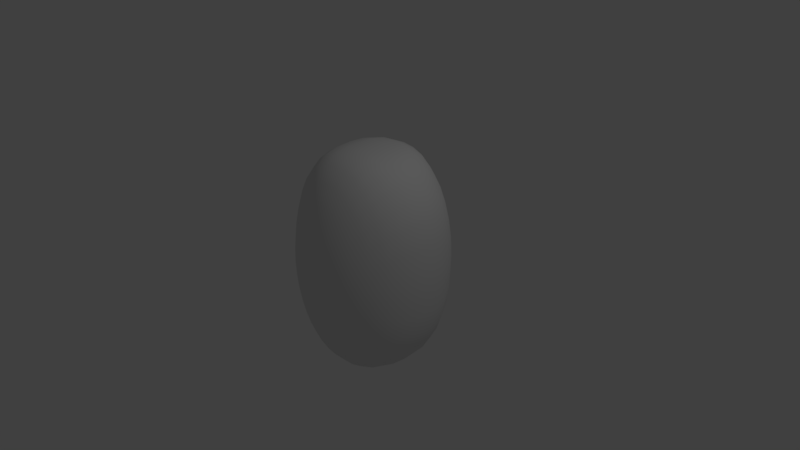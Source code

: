 # Source: Egg.blend  (saved by Blender 2.77.0; exported with 4.5.12 LTS)
import bpy
from mathutils import Matrix  # noqa: F401  (used for matrix-valued properties, if any)

bpy.ops.wm.read_factory_settings(use_empty=True)
scene = bpy.context.scene
scene.name = 'Scene'

# ---- collections
col_collection_1 = bpy.data.collections.new('Collection 1'); scene.collection.children.link(col_collection_1)

# ---- world
world_world = bpy.data.worlds.new('World'); scene.world = world_world
world_world.color = (0.05088, 0.05088, 0.05088)
world_world.use_sun_shadow = False
world_world.sun_shadow_jitter_overblur = 0.0
world_world.cycles.sampling_method = 'MANUAL'

# ---- cameras
cam_camera = bpy.data.cameras.new('Camera')
cam_camera.clip_end = 100.0
cam_camera.lens = 35.0
cam_camera.sensor_width = 32.0
cam_camera.sensor_height = 18.0
cam_camera.ortho_scale = 7.314
cam_camera.dof.focus_distance = 0.0
cam_camera.dof.aperture_fstop = 128.0

# ---- lights
light_lamp = bpy.data.lights.new('Lamp', 'POINT')
light_lamp.transmission_factor = 0.0
light_lamp.cutoff_distance = 30.0
light_lamp.energy = 100.0
light_lamp.shadow_buffer_clip_start = 1.001
light_lamp.shadow_soft_size = 0.1
light_lamp.shadow_maximum_resolution = 0.006
light_lamp.use_absolute_resolution = True

# ---- meshes
me_sphere_001 = bpy.data.meshes.new('Sphere.001')
me_sphere_001.from_pydata([(-0.1951, -0.005396, 0.9808), (-0.3827, -0.002679, 0.9239), (-0.5556, -0.001998, 0.8315), (-0.7071, -0.001258, 0.7071), (-0.8315, -0.0003635, 0.5556), (-0.9239, 0.000248, 0.3827), (-0.9808, 0.0001689, 0.1951), (-1.0, 0.0, 7.55e-08), (-0.9808, -0.0001872, -0.1951), (-0.9239, -0.000254, -0.3827), (-0.8315, 0.0003612, -0.5556), (-0.7071, 0.001258, -0.7071), (-0.5556, 0.001993, -0.8315), (-0.3827, 0.002676, -0.9239), (-0.1951, 0.005392, -0.9808), (-0.1913, 0.07168, 0.9808), (-0.3753, 0.1317, 0.9239), (-0.5449, 0.1818, 0.8315), (-0.6935, 0.2463, 0.7071), (-0.8155, 0.3562, 0.5556), (-0.9061, 0.4411, 0.3827), (-0.9619, 0.4579, 0.1951), (-0.9808, 0.4609, 7.55e-08), (-0.9619, 0.4602, -0.1951), (-0.9061, 0.4348, -0.3827), (-0.8155, 0.3583, -0.5556), (-0.6935, 0.2495, -0.7071), (-0.5449, 0.1856, -0.8315), (-0.3753, 0.1369, -0.9239), (-0.1913, 0.0824, -0.9808), (-0.1802, 0.1458, 0.9808), (-0.3536, 0.2613, 0.9239), (-0.5133, 0.3609, 0.8315), (-0.6533, 0.4771, 0.7071), (-0.7682, 0.6295, 0.5556), (-0.8536, 0.7195, 0.3827), (-0.9061, 0.7518, 0.1951), (-0.9239, 0.7568, 7.55e-08), (-0.9061, 0.7466, -0.1951), (-0.8536, 0.7077, -0.3827), (-0.7682, 0.6344, -0.5556), (-0.6533, 0.4808, -0.7071), (-0.5133, 0.3643, -0.8315), (-0.3536, 0.2664, -0.9239), (-0.1802, 0.1562, -0.9808), (-0.1622, 0.2142, 0.9808), (-0.3182, 0.382, 0.9239), (-0.4619, 0.5294, 0.8315), (-0.5879, 0.6951, 0.7071), (-0.6913, 0.8561, 0.5556), (-0.7682, 0.9415, 0.3827), (-0.8155, 0.9737, 0.1951), (-0.8315, 0.9993, 7.55e-08), (-0.8155, 0.982, -0.1951), (-0.7682, 0.9361, -0.3827), (-0.6913, 0.8505, -0.5556), (-0.5879, 0.6991, -0.7071), (-0.4619, 0.5329, -0.8315), (-0.3182, 0.3869, -0.9239), (-0.1622, 0.2242, -0.9808), (-0.1379, 0.2745, 0.9808), (-0.2706, 0.4877, 0.9239), (-0.3928, 0.6796, 0.8315), (-0.5, 0.8824, 0.7071), (-0.5879, 1.048, 0.5556), (-0.6533, 1.135, 0.3827), (-0.6935, 1.176, 0.1951), (-0.7071, 1.194, 7.55e-08), (-0.6935, 1.183, -0.1951), (-0.6533, 1.133, -0.3827), (-0.5879, 1.039, -0.5556), (-0.5, 0.8858, -0.7071), (-0.3928, 0.6832, -0.8315), (-0.2706, 0.4922, -0.9239), (-0.1379, 0.2838, -0.9808), (-0.1084, 0.3243, 0.9808), (-0.2126, 0.5741, 0.9239), (-0.3087, 0.8058, 0.8315), (-0.3928, 1.035, 0.7071), (-0.4619, 1.202, 0.5556), (-0.5133, 1.291, 0.3827), (-0.5449, 1.333, 0.1951), (-0.5556, 1.348, 7.55e-08), (-0.5449, 1.341, -0.1951), (-0.5133, 1.293, -0.3827), (-0.4619, 1.195, -0.5556), (-0.3928, 1.031, -0.7071), (-0.3087, 0.8076, -0.8315), (-0.2126, 0.5778, -0.9239), (-0.1084, 0.3321, -0.9808), (-0.07466, 0.3614, 0.9808), (-0.1464, 0.6381, 0.9239), (-0.2126, 0.9028, 0.8315), (-0.2706, 1.135, 0.7071), (-0.3182, 1.313, 0.5556), (-0.3536, 1.401, 0.3827), (-0.3753, 1.435, 0.1951), (-0.3827, 1.443, 7.55e-08), (-0.3753, 1.437, -0.1951), (-0.3536, 1.403, -0.3827), (-0.3182, 1.313, -0.5556), (-0.2706, 1.132, -0.7071), (-0.2126, 0.9028, -0.8315), (-0.1464, 0.6407, -0.9239), (-0.07466, 0.3672, -0.9808), (-0.03806, 0.3848, 0.9808), (-0.07466, 0.6777, 0.9239), (-0.1084, 0.9632, 0.8315), (-0.1379, 1.193, 0.7071), (-0.1622, 1.361, 0.5556), (-0.1802, 1.447, 0.3827), (-0.1913, 1.476, 0.1951), (-0.1951, 1.48, 7.55e-08), (-0.1913, 1.479, -0.1951), (-0.1802, 1.448, -0.3827), (-0.1622, 1.371, -0.5556), (-0.1379, 1.185, -0.7071), (-0.1084, 0.9501, -0.8315), (-0.07466, 0.6785, -0.9239), (-0.03806, 0.3879, -0.9808), (3.266e-07, 0.3938, 0.9808), (3.192e-07, 0.6916, 0.9239), (3.117e-07, 0.9789, 0.8315), (3.192e-07, 1.205, 0.7071), (3.341e-07, 1.369, 0.5556), (2.745e-07, 1.456, 0.3827), (3.937e-07, 1.485, 0.1951), (3.788e-07, 1.49, 7.55e-08), (3.937e-07, 1.481, -0.1951), (2.298e-07, 1.455, -0.3827), (3.341e-07, 1.383, -0.5556), (3.192e-07, 1.194, -0.7071), (3.415e-07, 0.971, -0.8315), (3.043e-07, 0.6908, -0.9239), (3.08e-07, 0.3938, -0.9808), (0.03806, 0.3879, 0.9808), (0.07466, 0.6792, 0.9239), (0.1084, 0.956, 0.8315), (0.138, 1.183, 0.7071), (0.1622, 1.355, 0.5556), (0.1802, 1.441, 0.3827), (0.1913, 1.47, 0.1951), (0.1951, 1.474, 7.55e-08), (0.1913, 1.464, -0.1951), (0.1802, 1.445, -0.3827), (0.1622, 1.364, -0.5556), (0.138, 1.172, -0.7071), (0.1084, 0.94, -0.8315), (0.07466, 0.6768, -0.9239), (0.03806, 0.3848, -0.9808), (0.07466, 0.3672, 0.9808), (0.1464, 0.6408, 0.9239), (0.2126, 0.8996, 0.8315), (0.2706, 1.124, 0.7071), (0.3182, 1.298, 0.5556), (0.3536, 1.399, 0.3827), (0.3753, 1.431, 0.1951), (0.3827, 1.437, 7.55e-08), (0.3753, 1.429, -0.1951), (0.3536, 1.401, -0.3827), (0.3182, 1.305, -0.5556), (0.2706, 1.112, -0.7071), (0.2126, 0.8884, -0.8315), (0.1464, 0.638, -0.9239), (0.07466, 0.3614, -0.9808), (0.1084, 0.3321, 0.9808), (0.2126, 0.5778, 0.9239), (0.3087, 0.8076, 0.8315), (0.3928, 1.028, 0.7071), (0.4619, 1.195, 0.5556), (0.5133, 1.295, 0.3827), (0.5449, 1.345, 0.1951), (0.5556, 1.358, 7.55e-08), (0.5449, 1.343, -0.1951), (0.5133, 1.299, -0.3827), (0.4619, 1.192, -0.5556), (0.3928, 1.017, -0.7071), (0.3087, 0.8032, -0.8315), (0.2126, 0.5741, -0.9239), (0.1084, 0.3243, -0.9808), (0.138, 0.2838, 0.9808), (0.2706, 0.4922, 0.9239), (0.3928, 0.6832, 0.8315), (0.5, 0.8848, 0.7071), (0.5879, 1.043, 0.5556), (0.6533, 1.136, 0.3827), (0.6935, 1.196, 0.1951), (0.7071, 1.209, 7.55e-08), (0.6935, 1.192, -0.1951), (0.6533, 1.139, -0.3827), (0.5879, 1.037, -0.5556), (0.5, 0.88, -0.7071), (0.3928, 0.6795, -0.8315), (0.2706, 0.4877, -0.9239), (0.138, 0.2745, -0.9808), (0.1622, 0.2242, 0.9808), (0.3182, 0.3869, 0.9239), (0.4619, 0.5329, 0.8315), (0.5879, 0.6996, 0.7071), (0.6913, 0.856, 0.5556), (0.7682, 0.951, 0.3827), (0.8155, 1.001, 0.1951), (0.8315, 1.017, 7.55e-08), (0.8155, 0.9991, -0.1951), (0.7682, 0.9437, -0.3827), (0.6913, 0.8509, -0.5556), (0.5879, 0.6944, -0.7071), (0.4619, 0.5294, -0.8315), (0.3182, 0.382, -0.9239), (0.1622, 0.2142, -0.9808), (0.1802, 0.1562, 0.9808), (0.3536, 0.2664, 0.9239), (0.5133, 0.3643, 0.8315), (0.6533, 0.4808, 0.7071), (0.7682, 0.6319, 0.5556), (0.8536, 0.7208, 0.3827), (0.9061, 0.7567, 0.1951), (0.9239, 0.7809, 7.55e-08), (0.9061, 0.7561, -0.1951), (0.8536, 0.7125, -0.3827), (0.7682, 0.6208, -0.5556), (0.6533, 0.4769, -0.7071), (0.5133, 0.3609, -0.8315), (0.3536, 0.2613, -0.9239), (0.1802, 0.1458, -0.9808), (0.1913, 0.0824, 0.9808), (0.3753, 0.1369, 0.9239), (0.5449, 0.1856, 0.8315), (0.6935, 0.2495, 0.7071), (0.8155, 0.359, 0.5556), (0.9061, 0.4346, 0.3827), (0.9619, 0.4426, 0.1951), (0.9808, 0.4494, 7.55e-08), (0.9619, 0.4474, -0.1951), (0.9061, 0.4237, -0.3827), (0.8155, 0.3546, -0.5556), (0.6935, 0.2463, -0.7071), (0.5449, 0.1818, -0.8315), (0.3753, 0.1317, -0.9239), (0.1913, 0.07168, -0.9808), (0.1951, 0.005392, 0.9808), (0.3827, 0.002679, 0.9239), (0.5556, 0.001998, 0.8315), (0.7071, 0.001258, 0.7071), (0.8315, 0.0003611, 0.5556), (0.9239, -0.000248, 0.3827), (0.9808, -0.0001821, 0.1951), (1.0, -1.003e-07, 7.55e-08), (0.9808, 0.0001795, -0.1951), (0.9239, 0.0002481, -0.3827), (0.8315, -0.0003635, -0.5556), (0.7071, -0.001258, -0.7071), (0.5556, -0.001998, -0.8315), (0.3827, -0.002678, -0.9239), (0.1951, -0.005392, -0.9808), (0.1913, -0.07168, 0.9808), (0.3753, -0.1317, 0.9239), (0.5449, -0.1818, 0.8315), (0.6935, -0.2463, 0.7071), (0.8155, -0.3562, 0.5556), (0.9061, -0.4411, 0.3827), (0.9619, -0.4578, 0.1951), (0.9808, -0.4582, 7.55e-08), (0.9619, -0.4615, -0.1951), (0.9061, -0.4351, -0.3827), (0.8155, -0.3583, -0.5556), (0.6935, -0.2495, -0.7071), (0.5449, -0.1856, -0.8315), (0.3753, -0.1369, -0.9239), (0.1913, -0.0824, -0.9808), (0.1802, -0.1458, 0.9808), (0.3536, -0.2613, 0.9239), (0.5133, -0.3609, 0.8315), (0.6533, -0.4771, 0.7071), (0.7682, -0.6295, 0.5556), (0.8536, -0.7199, 0.3827), (0.9061, -0.7491, 0.1951), (0.9239, -0.7492, 7.55e-08), (0.9061, -0.7597, -0.1951), (0.8536, -0.7134, -0.3827), (0.7682, -0.6272, -0.5556), (0.6533, -0.4807, -0.7071), (0.5133, -0.3643, -0.8315), (0.3536, -0.2664, -0.9239), (0.1802, -0.1562, -0.9808), (0.1622, -0.2142, 0.9808), (0.3182, -0.382, 0.9239), (0.4619, -0.5294, 0.8315), (0.5879, -0.6947, 0.7071), (0.6913, -0.8561, 0.5556), (0.7682, -0.943, 0.3827), (0.8155, -0.9796, 0.1951), (0.8315, -0.9878, 7.55e-08), (0.8155, -0.9845, -0.1951), (0.7682, -0.9386, -0.3827), (0.6913, -0.8499, -0.5556), (0.5879, -0.6991, -0.7071), (0.4619, -0.5329, -0.8315), (0.3182, -0.3869, -0.9239), (0.1622, -0.2242, -0.9808), (0.138, -0.2745, 0.9808), (0.2706, -0.4877, 0.9239), (0.3928, -0.6796, 0.8315), (0.5, -0.8834, 0.7071), (0.5879, -1.046, 0.5556), (0.6533, -1.136, 0.3827), (0.6935, -1.177, 0.1951), (0.7071, -1.19, 7.55e-08), (0.6935, -1.186, -0.1951), (0.6533, -1.135, -0.3827), (0.5879, -1.039, -0.5556), (0.5, -0.8844, -0.7071), (0.3928, -0.6832, -0.8315), (0.2706, -0.4922, -0.9239), (0.1379, -0.2838, -0.9808), (0.1084, -0.3243, 0.9808), (0.2126, -0.5741, 0.9239), (0.3087, -0.8058, 0.8315), (0.3928, -1.035, 0.7071), (0.4619, -1.194, 0.5556), (0.5133, -1.294, 0.3827), (0.5449, -1.335, 0.1951), (0.5556, -1.348, 7.55e-08), (0.5449, -1.339, -0.1951), (0.5133, -1.292, -0.3827), (0.4619, -1.194, -0.5556), (0.3928, -1.029, -0.7071), (0.3087, -0.8081, -0.8315), (0.2126, -0.5778, -0.9239), (0.1084, -0.3321, -0.9808), (3.258e-07, 0.0, -1.0), (0.07466, -0.3614, 0.9808), (0.1464, -0.638, 0.9239), (0.2126, -0.9031, 0.8315), (0.2706, -1.14, 0.7071), (0.3182, -1.308, 0.5556), (0.3536, -1.399, 0.3827), (0.3753, -1.435, 0.1951), (0.3827, -1.443, 7.55e-08), (0.3753, -1.434, -0.1951), (0.3536, -1.403, -0.3827), (0.3182, -1.311, -0.5556), (0.2706, -1.128, -0.7071), (0.2126, -0.8962, -0.8315), (0.1464, -0.6406, -0.9239), (0.07466, -0.3672, -0.9808), (0.03806, -0.3848, 0.9808), (0.07466, -0.6777, 0.9239), (0.1084, -0.9624, 0.8315), (0.1379, -1.195, 0.7071), (0.1622, -1.36, 0.5556), (0.1802, -1.44, 0.3827), (0.1913, -1.479, 0.1951), (0.1951, -1.483, 7.55e-08), (0.1913, -1.472, -0.1951), (0.1802, -1.445, -0.3827), (0.1622, -1.37, -0.5556), (0.1379, -1.183, -0.7071), (0.1084, -0.9437, -0.8315), (0.07466, -0.679, -0.9239), (0.03806, -0.3879, -0.9808), (3.117e-07, -0.3938, 0.9808), (2.819e-07, -0.691, 0.9239), (2.819e-07, -0.9791, 0.8315), (1.851e-07, -1.206, 0.7071), (1.404e-07, -1.371, 0.5556), (3.192e-07, -1.452, 0.3827), (9.567e-08, -1.486, 0.1951), (1.404e-07, -1.491, 7.55e-08), (9.567e-08, -1.479, -0.1951), (3.192e-07, -1.452, -0.3827), (1.404e-07, -1.386, -0.5556), (1.851e-07, -1.195, -0.7071), (2.596e-07, -0.9555, -0.8315), (2.521e-07, -0.6902, -0.9239), (3.155e-07, -0.3938, -0.9808), (-0.03806, -0.3879, 0.9808), (-0.07466, -0.6792, 0.9239), (-0.1084, -0.9576, 0.8315), (-0.1379, -1.182, 0.7071), (-0.1622, -1.352, 0.5556), (-0.1802, -1.435, 0.3827), (-0.1913, -1.472, 0.1951), (-0.1951, -1.476, 7.55e-08), (-0.1913, -1.465, -0.1951), (-0.1802, -1.439, -0.3827), (-0.1622, -1.364, -0.5556), (-0.1379, -1.169, -0.7071), (-0.1084, -0.9373, -0.8315), (-0.07466, -0.6767, -0.9239), (-0.03806, -0.3848, -0.9808), (-0.07466, -0.3672, 0.9808), (-0.1464, -0.6408, 0.9239), (-0.2126, -0.8961, 0.8315), (-0.2706, -1.125, 0.7071), (-0.3182, -1.301, 0.5556), (-0.3536, -1.397, 0.3827), (-0.3753, -1.431, 0.1951), (-0.3827, -1.439, 7.55e-08), (-0.3753, -1.43, -0.1951), (-0.3536, -1.399, -0.3827), (-0.3182, -1.308, -0.5556), (-0.2706, -1.113, -0.7071), (-0.2126, -0.8893, -0.8315), (-0.1464, -0.6378, -0.9239), (-0.07466, -0.3614, -0.9808), (-0.1084, -0.3321, 0.9808), (-0.2126, -0.5778, 0.9239), (-0.3087, -0.8074, 0.8315), (-0.3928, -1.029, 0.7071), (-0.4619, -1.197, 0.5556), (-0.5133, -1.295, 0.3827), (-0.5449, -1.342, 0.1951), (-0.5556, -1.362, 7.55e-08), (-0.5449, -1.347, -0.1951), (-0.5133, -1.296, -0.3827), (-0.4619, -1.193, -0.5556), (-0.3928, -1.02, -0.7071), (-0.3087, -0.8033, -0.8315), (-0.2126, -0.5741, -0.9239), (-0.1084, -0.3243, -0.9808), (-0.1379, -0.2838, 0.9808), (-0.2706, -0.4922, 0.9239), (-0.3928, -0.6832, 0.8315), (-0.5, -0.8851, 0.7071), (-0.5879, -1.045, 0.5556), (-0.6533, -1.14, 0.3827), (-0.6935, -1.19, 0.1951), (-0.7071, -1.21, 7.55e-08), (-0.6935, -1.195, -0.1951), (-0.6533, -1.14, -0.3827), (-0.5879, -1.037, -0.5556), (-0.5, -0.8816, -0.7071), (-0.3928, -0.6796, -0.8315), (-0.2706, -0.4877, -0.9239), (-0.1379, -0.2745, -0.9808), (-0.1622, -0.2242, 0.9808), (-0.3182, -0.3869, 0.9239), (-0.4619, -0.5329, 0.8315), (-0.5879, -0.6996, 0.7071), (-0.6913, -0.8564, 0.5556), (-0.7682, -0.9507, 0.3827), (-0.8155, -0.9958, 0.1951), (-0.8315, -1.021, 7.55e-08), (-0.8155, -1.001, -0.1951), (-0.7682, -0.9469, -0.3827), (-0.6913, -0.8461, -0.5556), (-0.5879, -0.6943, -0.7071), (-0.4619, -0.5294, -0.8315), (-0.3182, -0.382, -0.9239), (-0.1622, -0.2142, -0.9808), (2.48e-08, -1.247e-07, 1.0), (-0.1802, -0.1562, 0.9808), (-0.3536, -0.2664, 0.9239), (-0.5133, -0.3643, 0.8315), (-0.6533, -0.4807, 0.7071), (-0.7682, -0.6319, 0.5556), (-0.8536, -0.7223, 0.3827), (-0.9061, -0.7666, 0.1951), (-0.9239, -0.7671, 7.55e-08), (-0.9061, -0.7574, -0.1951), (-0.8536, -0.7133, -0.3827), (-0.7682, -0.6204, -0.5556), (-0.6533, -0.477, -0.7071), (-0.5133, -0.3609, -0.8315), (-0.3536, -0.2613, -0.9239), (-0.1802, -0.1458, -0.9808), (-0.1913, -0.0824, 0.9808), (-0.3753, -0.1369, 0.9239), (-0.5449, -0.1856, 0.8315), (-0.6935, -0.2495, 0.7071), (-0.8155, -0.359, 0.5556), (-0.9061, -0.4349, 0.3827), (-0.9619, -0.4412, 0.1951), (-0.9808, -0.4441, 7.55e-08), (-0.9619, -0.4625, -0.1951), (-0.9061, -0.4265, -0.3827), (-0.8155, -0.3547, -0.5556), (-0.6935, -0.2463, -0.7071), (-0.5449, -0.1818, -0.8315), (-0.3753, -0.1317, -0.9239), (-0.1913, -0.07168, -0.9808)], [], [(5, 4, 19, 20), (13, 12, 27, 28), (6, 5, 20, 21), (14, 13, 28, 29), (7, 6, 21, 22), (0, 451, 15), (330, 14, 29), (8, 7, 22, 23), (1, 0, 15, 16), (9, 8, 23, 24), (2, 1, 16, 17), (10, 9, 24, 25), (3, 2, 17, 18), (11, 10, 25, 26), (4, 3, 18, 19), (12, 11, 26, 27), (26, 25, 40, 41), (19, 18, 33, 34), (27, 26, 41, 42), (20, 19, 34, 35), (28, 27, 42, 43), (21, 20, 35, 36), (29, 28, 43, 44), (22, 21, 36, 37), (15, 451, 30), (330, 29, 44), (23, 22, 37, 38), (16, 15, 30, 31), (24, 23, 38, 39), (17, 16, 31, 32), (25, 24, 39, 40), (18, 17, 32, 33), (330, 44, 59), (38, 37, 52, 53), (31, 30, 45, 46), (39, 38, 53, 54), (32, 31, 46, 47), (40, 39, 54, 55), (33, 32, 47, 48), (41, 40, 55, 56), (34, 33, 48, 49), (42, 41, 56, 57), (35, 34, 49, 50), (43, 42, 57, 58), (36, 35, 50, 51), (44, 43, 58, 59), (37, 36, 51, 52), (30, 451, 45), (57, 56, 71, 72), (50, 49, 64, 65), (58, 57, 72, 73), (51, 50, 65, 66), (59, 58, 73, 74), (52, 51, 66, 67), (45, 451, 60), (330, 59, 74), (53, 52, 67, 68), (46, 45, 60, 61), (54, 53, 68, 69), (47, 46, 61, 62), (55, 54, 69, 70), (48, 47, 62, 63), (56, 55, 70, 71), (49, 48, 63, 64), (61, 60, 75, 76), (69, 68, 83, 84), (62, 61, 76, 77), (70, 69, 84, 85), (63, 62, 77, 78), (71, 70, 85, 86), (64, 63, 78, 79), (72, 71, 86, 87), (65, 64, 79, 80), (73, 72, 87, 88), (66, 65, 80, 81), (74, 73, 88, 89), (67, 66, 81, 82), (60, 451, 75), (330, 74, 89), (68, 67, 82, 83), (80, 79, 94, 95), (88, 87, 102, 103), (81, 80, 95, 96), (89, 88, 103, 104), (82, 81, 96, 97), (75, 451, 90), (330, 89, 104), (83, 82, 97, 98), (76, 75, 90, 91), (84, 83, 98, 99), (77, 76, 91, 92), (85, 84, 99, 100), (78, 77, 92, 93), (86, 85, 100, 101), (79, 78, 93, 94), (87, 86, 101, 102), (99, 98, 113, 114), (92, 91, 106, 107), (100, 99, 114, 115), (93, 92, 107, 108), (101, 100, 115, 116), (94, 93, 108, 109), (102, 101, 116, 117), (95, 94, 109, 110), (103, 102, 117, 118), (96, 95, 110, 111), (104, 103, 118, 119), (97, 96, 111, 112), (90, 451, 105), (330, 104, 119), (98, 97, 112, 113), (91, 90, 105, 106), (118, 117, 132, 133), (111, 110, 125, 126), (119, 118, 133, 134), (112, 111, 126, 127), (105, 451, 120), (330, 119, 134), (113, 112, 127, 128), (106, 105, 120, 121), (114, 113, 128, 129), (107, 106, 121, 122), (115, 114, 129, 130), (108, 107, 122, 123), (116, 115, 130, 131), (109, 108, 123, 124), (117, 116, 131, 132), (110, 109, 124, 125), (122, 121, 136, 137), (130, 129, 144, 145), (123, 122, 137, 138), (131, 130, 145, 146), (124, 123, 138, 139), (132, 131, 146, 147), (125, 124, 139, 140), (133, 132, 147, 148), (126, 125, 140, 141), (134, 133, 148, 149), (127, 126, 141, 142), (120, 451, 135), (330, 134, 149), (128, 127, 142, 143), (121, 120, 135, 136), (129, 128, 143, 144), (141, 140, 155, 156), (149, 148, 163, 164), (142, 141, 156, 157), (135, 451, 150), (330, 149, 164), (143, 142, 157, 158), (136, 135, 150, 151), (144, 143, 158, 159), (137, 136, 151, 152), (145, 144, 159, 160), (138, 137, 152, 153), (146, 145, 160, 161), (139, 138, 153, 154), (147, 146, 161, 162), (140, 139, 154, 155), (148, 147, 162, 163), (160, 159, 174, 175), (153, 152, 167, 168), (161, 160, 175, 176), (154, 153, 168, 169), (162, 161, 176, 177), (155, 154, 169, 170), (163, 162, 177, 178), (156, 155, 170, 171), (164, 163, 178, 179), (157, 156, 171, 172), (150, 451, 165), (330, 164, 179), (158, 157, 172, 173), (151, 150, 165, 166), (159, 158, 173, 174), (152, 151, 166, 167), (179, 178, 193, 194), (172, 171, 186, 187), (165, 451, 180), (330, 179, 194), (173, 172, 187, 188), (166, 165, 180, 181), (174, 173, 188, 189), (167, 166, 181, 182), (175, 174, 189, 190), (168, 167, 182, 183), (176, 175, 190, 191), (169, 168, 183, 184), (177, 176, 191, 192), (170, 169, 184, 185), (178, 177, 192, 193), (171, 170, 185, 186), (191, 190, 205, 206), (184, 183, 198, 199), (192, 191, 206, 207), (185, 184, 199, 200), (193, 192, 207, 208), (186, 185, 200, 201), (194, 193, 208, 209), (187, 186, 201, 202), (180, 451, 195), (330, 194, 209), (188, 187, 202, 203), (181, 180, 195, 196), (189, 188, 203, 204), (182, 181, 196, 197), (190, 189, 204, 205), (183, 182, 197, 198), (195, 451, 210), (330, 209, 224), (203, 202, 217, 218), (196, 195, 210, 211), (204, 203, 218, 219), (197, 196, 211, 212), (205, 204, 219, 220), (198, 197, 212, 213), (206, 205, 220, 221), (199, 198, 213, 214), (207, 206, 221, 222), (200, 199, 214, 215), (208, 207, 222, 223), (201, 200, 215, 216), (209, 208, 223, 224), (202, 201, 216, 217), (214, 213, 228, 229), (222, 221, 236, 237), (215, 214, 229, 230), (223, 222, 237, 238), (216, 215, 230, 231), (224, 223, 238, 239), (217, 216, 231, 232), (210, 451, 225), (330, 224, 239), (218, 217, 232, 233), (211, 210, 225, 226), (219, 218, 233, 234), (212, 211, 226, 227), (220, 219, 234, 235), (213, 212, 227, 228), (221, 220, 235, 236), (233, 232, 247, 248), (226, 225, 240, 241), (234, 233, 248, 249), (227, 226, 241, 242), (235, 234, 249, 250), (228, 227, 242, 243), (236, 235, 250, 251), (229, 228, 243, 244), (237, 236, 251, 252), (230, 229, 244, 245), (238, 237, 252, 253), (231, 230, 245, 246), (239, 238, 253, 254), (232, 231, 246, 247), (225, 451, 240), (330, 239, 254), (252, 251, 266, 267), (245, 244, 259, 260), (253, 252, 267, 268), (246, 245, 260, 261), (254, 253, 268, 269), (247, 246, 261, 262), (240, 451, 255), (330, 254, 269), (248, 247, 262, 263), (241, 240, 255, 256), (249, 248, 263, 264), (242, 241, 256, 257), (250, 249, 264, 265), (243, 242, 257, 258), (251, 250, 265, 266), (244, 243, 258, 259), (256, 255, 270, 271), (264, 263, 278, 279), (257, 256, 271, 272), (265, 264, 279, 280), (258, 257, 272, 273), (266, 265, 280, 281), (259, 258, 273, 274), (267, 266, 281, 282), (260, 259, 274, 275), (268, 267, 282, 283), (261, 260, 275, 276), (269, 268, 283, 284), (262, 261, 276, 277), (255, 451, 270), (330, 269, 284), (263, 262, 277, 278), (275, 274, 289, 290), (283, 282, 297, 298), (276, 275, 290, 291), (284, 283, 298, 299), (277, 276, 291, 292), (270, 451, 285), (330, 284, 299), (278, 277, 292, 293), (271, 270, 285, 286), (279, 278, 293, 294), (272, 271, 286, 287), (280, 279, 294, 295), (273, 272, 287, 288), (281, 280, 295, 296), (274, 273, 288, 289), (282, 281, 296, 297), (294, 293, 308, 309), (287, 286, 301, 302), (295, 294, 309, 310), (288, 287, 302, 303), (296, 295, 310, 311), (289, 288, 303, 304), (297, 296, 311, 312), (290, 289, 304, 305), (298, 297, 312, 313), (291, 290, 305, 306), (299, 298, 313, 314), (292, 291, 306, 307), (285, 451, 300), (330, 299, 314), (293, 292, 307, 308), (286, 285, 300, 301), (313, 312, 327, 328), (306, 305, 320, 321), (314, 313, 328, 329), (307, 306, 321, 322), (300, 451, 315), (330, 314, 329), (308, 307, 322, 323), (301, 300, 315, 316), (309, 308, 323, 324), (302, 301, 316, 317), (310, 309, 324, 325), (303, 302, 317, 318), (311, 310, 325, 326), (304, 303, 318, 319), (312, 311, 326, 327), (305, 304, 319, 320), (325, 324, 340, 341), (318, 317, 333, 334), (326, 325, 341, 342), (319, 318, 334, 335), (327, 326, 342, 343), (320, 319, 335, 336), (328, 327, 343, 344), (321, 320, 336, 337), (329, 328, 344, 345), (322, 321, 337, 338), (315, 451, 331), (330, 329, 345), (323, 322, 338, 339), (316, 315, 331, 332), (324, 323, 339, 340), (317, 316, 332, 333), (345, 344, 359, 360), (338, 337, 352, 353), (331, 451, 346), (330, 345, 360), (339, 338, 353, 354), (332, 331, 346, 347), (340, 339, 354, 355), (333, 332, 347, 348), (341, 340, 355, 356), (334, 333, 348, 349), (342, 341, 356, 357), (335, 334, 349, 350), (343, 342, 357, 358), (336, 335, 350, 351), (344, 343, 358, 359), (337, 336, 351, 352), (349, 348, 363, 364), (357, 356, 371, 372), (350, 349, 364, 365), (358, 357, 372, 373), (351, 350, 365, 366), (359, 358, 373, 374), (352, 351, 366, 367), (360, 359, 374, 375), (353, 352, 367, 368), (346, 451, 361), (330, 360, 375), (354, 353, 368, 369), (347, 346, 361, 362), (355, 354, 369, 370), (348, 347, 362, 363), (356, 355, 370, 371), (368, 367, 382, 383), (361, 451, 376), (330, 375, 390), (369, 368, 383, 384), (362, 361, 376, 377), (370, 369, 384, 385), (363, 362, 377, 378), (371, 370, 385, 386), (364, 363, 378, 379), (372, 371, 386, 387), (365, 364, 379, 380), (373, 372, 387, 388), (366, 365, 380, 381), (374, 373, 388, 389), (367, 366, 381, 382), (375, 374, 389, 390), (387, 386, 401, 402), (380, 379, 394, 395), (388, 387, 402, 403), (381, 380, 395, 396), (389, 388, 403, 404), (382, 381, 396, 397), (390, 389, 404, 405), (383, 382, 397, 398), (376, 451, 391), (330, 390, 405), (384, 383, 398, 399), (377, 376, 391, 392), (385, 384, 399, 400), (378, 377, 392, 393), (386, 385, 400, 401), (379, 378, 393, 394), (391, 451, 406), (330, 405, 420), (399, 398, 413, 414), (392, 391, 406, 407), (400, 399, 414, 415), (393, 392, 407, 408), (401, 400, 415, 416), (394, 393, 408, 409), (402, 401, 416, 417), (395, 394, 409, 410), (403, 402, 417, 418), (396, 395, 410, 411), (404, 403, 418, 419), (397, 396, 411, 412), (405, 404, 419, 420), (398, 397, 412, 413), (410, 409, 424, 425), (418, 417, 432, 433), (411, 410, 425, 426), (419, 418, 433, 434), (412, 411, 426, 427), (420, 419, 434, 435), (413, 412, 427, 428), (406, 451, 421), (330, 420, 435), (414, 413, 428, 429), (407, 406, 421, 422), (415, 414, 429, 430), (408, 407, 422, 423), (416, 415, 430, 431), (409, 408, 423, 424), (417, 416, 431, 432), (429, 428, 443, 444), (422, 421, 436, 437), (430, 429, 444, 445), (423, 422, 437, 438), (431, 430, 445, 446), (424, 423, 438, 439), (432, 431, 446, 447), (425, 424, 439, 440), (433, 432, 447, 448), (426, 425, 440, 441), (434, 433, 448, 449), (427, 426, 441, 442), (435, 434, 449, 450), (428, 427, 442, 443), (421, 451, 436), (330, 435, 450), (448, 447, 463, 464), (441, 440, 456, 457), (449, 448, 464, 465), (442, 441, 457, 458), (450, 449, 465, 466), (443, 442, 458, 459), (436, 451, 452), (330, 450, 466), (444, 443, 459, 460), (437, 436, 452, 453), (445, 444, 460, 461), (438, 437, 453, 454), (446, 445, 461, 462), (439, 438, 454, 455), (447, 446, 462, 463), (440, 439, 455, 456), (461, 460, 475, 476), (454, 453, 468, 469), (462, 461, 476, 477), (455, 454, 469, 470), (463, 462, 477, 478), (456, 455, 470, 471), (464, 463, 478, 479), (457, 456, 471, 472), (465, 464, 479, 480), (458, 457, 472, 473), (466, 465, 480, 481), (459, 458, 473, 474), (452, 451, 467), (330, 466, 481), (460, 459, 474, 475), (453, 452, 467, 468), (480, 479, 12, 13), (473, 472, 5, 6), (481, 480, 13, 14), (474, 473, 6, 7), (467, 451, 0), (330, 481, 14), (475, 474, 7, 8), (468, 467, 0, 1), (476, 475, 8, 9), (469, 468, 1, 2), (477, 476, 9, 10), (470, 469, 2, 3), (478, 477, 10, 11), (471, 470, 3, 4), (479, 478, 11, 12), (472, 471, 4, 5)])
me_sphere_001.polygons.foreach_set('use_smooth', [True] * 512)
_uv = me_sphere_001.uv_layers.new(name='UVMap')
_uv.uv.foreach_set('vector', [0.5001, 0.6913, 0.4999, 0.7778, 0.6185, 0.7778, 0.6468, 0.6913, 0.3727, 0.5013, 0.3151, 0.501, 0.3187, 0.5928, 0.3751, 0.5684, 0.5001, 0.5975, 0.5001, 0.6913, 0.6468, 0.6913, 0.6523, 0.5975, 0.4351, 0.5027, 0.3727, 0.5013, 0.3751, 0.5684, 0.4363, 0.5412, 0.5, 0.5, 0.5001, 0.5975, 0.6523, 0.5975, 0.6534, 0.5, 0.4351, 0.4973, 0.5, 0.5, 0.4363, 0.5358, 0.5, 0.5, 0.4351, 0.5027, 0.4363, 0.5412, 0.4999, 0.4025, 0.5, 0.5, 0.6534, 0.5, 0.6531, 0.4025, 0.3727, 0.4987, 0.4351, 0.4973, 0.4363, 0.5358, 0.3751, 0.5658, 0.4999, 0.3087, 0.4999, 0.4025, 0.6531, 0.4025, 0.6447, 0.3087, 0.3151, 0.499, 0.3727, 0.4987, 0.3751, 0.5658, 0.3187, 0.5909, 0.5001, 0.2222, 0.4999, 0.3087, 0.6447, 0.3087, 0.6192, 0.2222, 0.2647, 0.4994, 0.3151, 0.499, 0.3187, 0.5909, 0.2692, 0.6232, 0.5004, 0.1464, 0.5001, 0.2222, 0.6192, 0.2222, 0.583, 0.1464, 0.4999, 0.7778, 0.4996, 0.8536, 0.582, 0.8536, 0.6185, 0.7778, 0.3151, 0.501, 0.2647, 0.5006, 0.2692, 0.6247, 0.3187, 0.5928, 0.583, 0.1464, 0.6192, 0.2222, 0.7111, 0.2222, 0.66, 0.1464, 0.6185, 0.7778, 0.582, 0.8536, 0.6587, 0.8536, 0.7095, 0.7778, 0.3187, 0.5928, 0.2692, 0.6247, 0.2826, 0.7404, 0.3292, 0.6822, 0.6468, 0.6913, 0.6185, 0.7778, 0.7095, 0.7778, 0.7394, 0.6913, 0.3751, 0.5684, 0.3187, 0.5928, 0.3292, 0.6822, 0.3824, 0.6332, 0.6523, 0.5975, 0.6468, 0.6913, 0.7394, 0.6913, 0.7501, 0.5975, 0.4363, 0.5412, 0.3751, 0.5684, 0.3824, 0.6332, 0.44, 0.5781, 0.6534, 0.5, 0.6523, 0.5975, 0.7501, 0.5975, 0.7518, 0.5, 0.4363, 0.5358, 0.5, 0.5, 0.44, 0.5729, 0.5, 0.5, 0.4363, 0.5412, 0.44, 0.5781, 0.6531, 0.4025, 0.6534, 0.5, 0.7518, 0.5, 0.7484, 0.4025, 0.3751, 0.5658, 0.4363, 0.5358, 0.44, 0.5729, 0.3824, 0.6307, 0.6447, 0.3087, 0.6531, 0.4025, 0.7484, 0.4025, 0.7355, 0.3087, 0.3187, 0.5909, 0.3751, 0.5658, 0.3824, 0.6307, 0.3292, 0.6805, 0.6192, 0.2222, 0.6447, 0.3087, 0.7355, 0.3087, 0.7111, 0.2222, 0.2692, 0.6232, 0.3187, 0.5909, 0.3292, 0.6805, 0.2826, 0.7385, 0.5, 0.5, 0.44, 0.5781, 0.446, 0.6121, 0.7484, 0.4025, 0.7518, 0.5, 0.8325, 0.5, 0.8267, 0.4025, 0.3824, 0.6307, 0.44, 0.5729, 0.446, 0.6071, 0.3941, 0.691, 0.7355, 0.3087, 0.7484, 0.4025, 0.8267, 0.4025, 0.8115, 0.3087, 0.3292, 0.6805, 0.3824, 0.6307, 0.3941, 0.691, 0.3463, 0.7647, 0.7111, 0.2222, 0.7355, 0.3087, 0.8115, 0.3087, 0.783, 0.2222, 0.2826, 0.7385, 0.3292, 0.6805, 0.3463, 0.7647, 0.3044, 0.8475, 0.2826, 0.7404, 0.2444, 0.8172, 0.27, 0.9252, 0.3044, 0.8496, 0.2444, 0.8148, 0.2826, 0.7385, 0.3044, 0.8475, 0.27, 0.928, 0.3292, 0.6822, 0.2826, 0.7404, 0.3044, 0.8496, 0.3463, 0.7664, 0.7394, 0.6913, 0.7095, 0.7778, 0.7848, 0.7778, 0.8133, 0.6913, 0.3824, 0.6332, 0.3292, 0.6822, 0.3463, 0.7664, 0.3941, 0.6934, 0.7501, 0.5975, 0.7394, 0.6913, 0.8133, 0.6913, 0.824, 0.5975, 0.44, 0.5781, 0.3824, 0.6332, 0.3941, 0.6934, 0.446, 0.6121, 0.7518, 0.5, 0.7501, 0.5975, 0.824, 0.5975, 0.8325, 0.5, 0.44, 0.5729, 0.5, 0.5, 0.446, 0.6071, 0.3463, 0.7664, 0.3044, 0.8496, 0.3336, 0.9429, 0.3693, 0.8416, 0.8133, 0.6913, 0.7848, 0.7778, 0.8486, 0.7778, 0.8778, 0.6913, 0.3941, 0.6934, 0.3463, 0.7664, 0.3693, 0.8416, 0.41, 0.7461, 0.824, 0.5975, 0.8133, 0.6913, 0.8778, 0.6913, 0.8914, 0.5975, 0.446, 0.6121, 0.3941, 0.6934, 0.41, 0.7461, 0.4541, 0.6419, 0.8325, 0.5, 0.824, 0.5975, 0.8914, 0.5975, 0.8972, 0.5, 0.446, 0.6071, 0.5, 0.5, 0.4541, 0.6373, 0.5, 0.5, 0.446, 0.6121, 0.4541, 0.6419, 0.8267, 0.4025, 0.8325, 0.5, 0.8972, 0.5, 0.8937, 0.4025, 0.3941, 0.691, 0.446, 0.6071, 0.4541, 0.6373, 0.41, 0.7439, 0.8115, 0.3087, 0.8267, 0.4025, 0.8937, 0.4025, 0.8771, 0.3087, 0.3463, 0.7647, 0.3941, 0.691, 0.41, 0.7439, 0.3693, 0.8398, 0.783, 0.2222, 0.8115, 0.3087, 0.8771, 0.3087, 0.8459, 0.2222, 0.3044, 0.8475, 0.3463, 0.7647, 0.3693, 0.8398, 0.3336, 0.9412, 0.3044, 0.8496, 0.27, 0.9252, 0.3044, 1.02, 0.3336, 0.9429, 0.27, 0.928, 0.3044, 0.8475, 0.3336, 0.9412, 0.3044, 1.024, 0.41, 0.7439, 0.4541, 0.6373, 0.4639, 0.6621, 0.4293, 0.787, 0.2117, 0.3087, 0.2282, 0.4025, 0.2807, 0.4025, 0.2647, 0.3087, 0.3693, 0.8398, 0.41, 0.7439, 0.4293, 0.787, 0.3973, 0.9029, 0.1804, 0.2222, 0.2117, 0.3087, 0.2647, 0.3087, 0.2322, 0.2222, 0.3336, 0.9412, 0.3693, 0.8398, 0.3973, 0.9029, 0.3693, 1.017, 0.3336, 0.9429, 0.3044, 1.02, 0.3463, 1.098, 0.3693, 1.015, 0.3044, 0.02386, 0.3336, -0.05879, 0.3693, 0.01737, 0.3463, 0.1009, 0.3693, 0.8416, 0.3336, 0.9429, 0.3693, 1.015, 0.3973, 0.9038, 0.2123, 0.6913, 0.1832, 0.7778, 0.2344, 0.7778, 0.264, 0.6913, 0.41, 0.7461, 0.3693, 0.8416, 0.3973, 0.9038, 0.4293, 0.7889, 0.2259, 0.5975, 0.2123, 0.6913, 0.264, 0.6913, 0.2781, 0.5975, 0.4541, 0.6419, 0.41, 0.7461, 0.4293, 0.7889, 0.4639, 0.666, 0.2317, 0.5, 0.2259, 0.5975, 0.2781, 0.5975, 0.283, 0.5, 0.4541, 0.6373, 0.5, 0.5, 0.4639, 0.6621, 0.5, 0.5, 0.4541, 0.6419, 0.4639, 0.666, 0.2282, 0.4025, 0.2317, 0.5, 0.283, 0.5, 0.2807, 0.4025, 0.3292, 0.6913, 0.3463, 0.7778, 0.3941, 0.7778, 0.3824, 0.6913, 0.4293, 0.7889, 0.3973, 0.9038, 0.4293, 0.9514, 0.4513, 0.8204, 0.3187, 0.5975, 0.3292, 0.6913, 0.3824, 0.6913, 0.3751, 0.5975, 0.4639, 0.666, 0.4293, 0.7889, 0.4513, 0.8204, 0.4752, 0.6836, 0.3151, 0.5, 0.3187, 0.5975, 0.3751, 0.5975, 0.3727, 0.5, 0.4639, 0.6621, 0.5, 0.5, 0.4752, 0.6807, 0.5, 0.5, 0.4639, 0.666, 0.4752, 0.6836, 0.3187, 0.4025, 0.3151, 0.5, 0.3727, 0.5, 0.3751, 0.4025, 0.4293, 0.787, 0.4639, 0.6621, 0.4752, 0.6807, 0.4513, 0.819, 0.3292, 0.3087, 0.3187, 0.4025, 0.3751, 0.4025, 0.3824, 0.3087, 0.3973, 0.9029, 0.4293, 0.787, 0.4513, 0.819, 0.4293, 0.9514, 0.3463, 0.2222, 0.3292, 0.3087, 0.3824, 0.3087, 0.3941, 0.2222, 0.3693, 0.01737, 0.3973, -0.09708, 0.4293, -0.04861, 0.41, 0.06728, 0.3693, 0.01545, 0.3463, 0.09756, 0.3941, 0.1565, 0.41, 0.06606, 0.3463, 0.1009, 0.3693, 0.01737, 0.41, 0.06728, 0.3941, 0.1565, 0.3973, 0.9038, 0.3693, 1.015, 0.41, 1.066, 0.4293, 0.9514, 0.3824, 0.3087, 0.3751, 0.4025, 0.4363, 0.4025, 0.44, 0.3087, 0.4293, 0.9514, 0.4513, 0.819, 0.4752, 0.8389, 0.4639, 0.9816, 0.3941, 0.2222, 0.3824, 0.3087, 0.44, 0.3087, 0.446, 0.2222, 0.41, 0.06728, 0.4293, -0.04861, 0.4639, -0.0184, 0.4541, 0.09643, 0.41, 0.06606, 0.3941, 0.1565, 0.446, 0.1853, 0.4541, 0.09245, 0.3941, 0.1565, 0.41, 0.06728, 0.4541, 0.09643, 0.446, 0.1805, 0.4293, 0.9514, 0.41, 1.066, 0.4541, 1.092, 0.4639, 0.975, 0.3824, 0.6913, 0.3941, 0.7778, 0.446, 0.7778, 0.44, 0.6913, 0.4513, 0.8204, 0.4293, 0.9514, 0.4639, 0.975, 0.4752, 0.8393, 0.3751, 0.5975, 0.3824, 0.6913, 0.44, 0.6913, 0.4363, 0.5975, 0.4752, 0.6836, 0.4513, 0.8204, 0.4752, 0.8393, 0.4873, 0.694, 0.3727, 0.5, 0.3751, 0.5975, 0.4363, 0.5975, 0.4351, 0.5, 0.4752, 0.6807, 0.5, 0.5, 0.4873, 0.6924, 0.5, 0.5, 0.4752, 0.6836, 0.4873, 0.694, 0.3751, 0.4025, 0.3727, 0.5, 0.4351, 0.5, 0.4363, 0.4025, 0.4513, 0.819, 0.4752, 0.6807, 0.4873, 0.6924, 0.4752, 0.8389, 0.4752, 0.8393, 0.4639, 0.975, 0.5, 0.9855, 0.5, 0.8454, 0.4363, 0.5975, 0.44, 0.6913, 0.5, 0.6913, 0.5, 0.5975, 0.4873, 0.694, 0.4752, 0.8393, 0.5, 0.8454, 0.5, 0.6969, 0.4351, 0.5, 0.4363, 0.5975, 0.5, 0.5975, 0.5, 0.5, 0.4873, 0.6924, 0.5, 0.5, 0.5, 0.6969, 0.5, 0.5, 0.4873, 0.694, 0.5, 0.6969, 0.4363, 0.4025, 0.4351, 0.5, 0.5, 0.5, 0.5, 0.4025, 0.4752, 0.8389, 0.4873, 0.6924, 0.5, 0.6969, 0.5, 0.8458, 0.44, 0.3087, 0.4363, 0.4025, 0.5, 0.4025, 0.5, 0.3087, 0.4639, 0.9816, 0.4752, 0.8389, 0.5, 0.8458, 0.5, 0.9894, 0.446, 0.2222, 0.44, 0.3087, 0.5, 0.3087, 0.5, 0.2222, 0.4541, 0.09643, 0.4639, -0.0184, 0.5, -0.01056, 0.5, 0.1025, 0.4541, 0.09245, 0.446, 0.1853, 0.5, 0.1914, 0.5, 0.09693, 0.446, 0.1805, 0.4541, 0.09643, 0.5, 0.1025, 0.5, 0.1846, 0.4639, 0.975, 0.4541, 1.092, 0.5, 1.097, 0.5, 0.9855, 0.44, 0.6913, 0.446, 0.7778, 0.5, 0.7778, 0.5, 0.6913, 0.5, 0.9894, 0.5, 0.8458, 0.5248, 0.8396, 0.5361, 0.978, 0.5, 0.2222, 0.5, 0.3087, 0.56, 0.3087, 0.554, 0.2222, 0.5, 0.1025, 0.5, -0.01056, 0.5361, -0.022, 0.5459, 0.09139, 0.5, 0.09693, 0.5, 0.1914, 0.554, 0.182, 0.5459, 0.08594, 0.5, 0.1846, 0.5, 0.1025, 0.5459, 0.09139, 0.554, 0.1774, 0.5, 0.9855, 0.5, 1.097, 0.5459, 1.086, 0.5361, 0.97, 0.5, 0.6913, 0.5, 0.7778, 0.554, 0.7778, 0.56, 0.6913, 0.5, 0.8454, 0.5, 0.9855, 0.5361, 0.97, 0.5248, 0.8384, 0.5, 0.5975, 0.5, 0.6913, 0.56, 0.6913, 0.5637, 0.5975, 0.5, 0.6969, 0.5, 0.8454, 0.5248, 0.8384, 0.5127, 0.6924, 0.5, 0.5, 0.5, 0.5975, 0.5637, 0.5975, 0.5649, 0.5, 0.5, 0.6969, 0.5, 0.5, 0.5127, 0.694, 0.5, 0.5, 0.5, 0.6969, 0.5127, 0.6924, 0.5, 0.4025, 0.5, 0.5, 0.5649, 0.5, 0.5637, 0.4025, 0.5, 0.8458, 0.5, 0.6969, 0.5127, 0.694, 0.5248, 0.8396, 0.5, 0.3087, 0.5, 0.4025, 0.5637, 0.4025, 0.56, 0.3087, 0.5637, 0.5975, 0.56, 0.6913, 0.6176, 0.6913, 0.6249, 0.5975, 0.5127, 0.6924, 0.5248, 0.8384, 0.5487, 0.819, 0.5248, 0.6807, 0.5649, 0.5, 0.5637, 0.5975, 0.6249, 0.5975, 0.6273, 0.5, 0.5127, 0.694, 0.5, 0.5, 0.5248, 0.6836, 0.5, 0.5, 0.5127, 0.6924, 0.5248, 0.6807, 0.5637, 0.4025, 0.5649, 0.5, 0.6273, 0.5, 0.6249, 0.4025, 0.5248, 0.8396, 0.5127, 0.694, 0.5248, 0.6836, 0.5487, 0.8204, 0.56, 0.3087, 0.5637, 0.4025, 0.6249, 0.4025, 0.6176, 0.3087, 0.5361, 0.978, 0.5248, 0.8396, 0.5487, 0.8204, 0.5707, 0.9498, 0.554, 0.2222, 0.56, 0.3087, 0.6176, 0.3087, 0.6059, 0.2222, 0.5459, 0.09139, 0.5361, -0.022, 0.5707, -0.05022, 0.59, 0.06204, 0.5459, 0.08594, 0.554, 0.182, 0.6059, 0.1525, 0.59, 0.05603, 0.554, 0.1774, 0.5459, 0.09139, 0.59, 0.06204, 0.6059, 0.1492, 0.5361, 0.97, 0.5459, 1.086, 0.59, 1.056, 0.5707, 0.9442, 0.56, 0.6913, 0.554, 0.7778, 0.6059, 0.7778, 0.6176, 0.6913, 0.5248, 0.8384, 0.5361, 0.97, 0.5707, 0.9442, 0.5487, 0.819, 0.6059, 0.2222, 0.6176, 0.3087, 0.6708, 0.3087, 0.6537, 0.2222, 0.59, 0.06204, 0.5707, -0.05022, 0.6027, -0.09619, 0.6307, 0.01378, 0.59, 0.05603, 0.6059, 0.1525, 0.6537, 0.09601, 0.6307, 0.00874, 0.6059, 0.1492, 0.59, 0.06204, 0.6307, 0.01378, 0.6537, 0.09757, 0.5707, 0.9442, 0.59, 1.056, 0.6307, 1.009, 0.6027, 0.9016, 0.6176, 0.6913, 0.6059, 0.7778, 0.6537, 0.7778, 0.6708, 0.6913, 0.5487, 0.819, 0.5707, 0.9442, 0.6027, 0.9016, 0.5707, 0.787, 0.6249, 0.5975, 0.6176, 0.6913, 0.6708, 0.6913, 0.6813, 0.5975, 0.5248, 0.6807, 0.5487, 0.819, 0.5707, 0.787, 0.5361, 0.6621, 0.6273, 0.5, 0.6249, 0.5975, 0.6813, 0.5975, 0.6849, 0.5, 0.5248, 0.6836, 0.5, 0.5, 0.5361, 0.666, 0.5, 0.5, 0.5248, 0.6807, 0.5361, 0.6621, 0.6249, 0.4025, 0.6273, 0.5, 0.6849, 0.5, 0.6813, 0.4025, 0.5487, 0.8204, 0.5248, 0.6836, 0.5361, 0.666, 0.5707, 0.7889, 0.6176, 0.3087, 0.6249, 0.4025, 0.6813, 0.4025, 0.6708, 0.3087, 0.5707, 0.9498, 0.5487, 0.8204, 0.5707, 0.7889, 0.6027, 0.9038, 0.5361, 0.6621, 0.5707, 0.787, 0.59, 0.7439, 0.5459, 0.6373, 0.6849, 0.5, 0.6813, 0.5975, 0.7308, 0.5975, 0.7353, 0.5, 0.5361, 0.666, 0.5, 0.5, 0.5459, 0.6419, 0.5, 0.5, 0.5361, 0.6621, 0.5459, 0.6373, 0.6813, 0.4025, 0.6849, 0.5, 0.7353, 0.5, 0.7308, 0.4025, 0.5707, 0.7889, 0.5361, 0.666, 0.5459, 0.6419, 0.59, 0.7461, 0.2668, 0.3087, 0.2813, 0.4025, 0.2313, 0.4025, 0.2136, 0.3087, 0.6027, 0.9038, 0.5707, 0.7889, 0.59, 0.7461, 0.6307, 0.8416, 0.2312, 0.2222, 0.2668, 0.3087, 0.2136, 0.3087, 0.1795, 0.2222, 0.6307, 0.01378, 0.6027, -0.09619, 0.6307, -0.1584, 0.6664, -0.05758, 0.6307, 0.00874, 0.6537, 0.09601, 0.6956, 0.01839, 0.6664, -0.05999, 0.6537, 0.09757, 0.6307, 0.01378, 0.6664, -0.05758, 0.6956, 0.02156, 0.6027, 0.9016, 0.6307, 1.009, 0.6664, 0.94, 0.6307, 0.8398, 0.2653, 0.6913, 0.2322, 0.7778, 0.1816, 0.7778, 0.2125, 0.6913, 0.5707, 0.787, 0.6027, 0.9016, 0.6307, 0.8398, 0.59, 0.7439, 0.2821, 0.5975, 0.2653, 0.6913, 0.2125, 0.6913, 0.2324, 0.5975, 0.6664, 0.94, 0.6956, 1.018, 0.73, 0.9254, 0.6956, 0.8472, 0.6956, 0.02156, 0.6664, -0.05758, 0.6956, -0.1502, 0.73, -0.07198, 0.6307, 0.8398, 0.6664, 0.94, 0.6956, 0.8472, 0.6537, 0.7647, 0.2125, 0.6913, 0.1816, 0.7778, 0.1194, 0.7778, 0.151, 0.6913, 0.59, 0.7439, 0.6307, 0.8398, 0.6537, 0.7647, 0.6059, 0.691, 0.2324, 0.5975, 0.2125, 0.6913, 0.151, 0.6913, 0.1676, 0.5975, 0.5459, 0.6373, 0.59, 0.7439, 0.6059, 0.691, 0.554, 0.6071, 0.2368, 0.5, 0.2324, 0.5975, 0.1676, 0.5975, 0.1728, 0.5, 0.5459, 0.6419, 0.5, 0.5, 0.554, 0.6121, 0.5, 0.5, 0.5459, 0.6373, 0.554, 0.6071, 0.2313, 0.4025, 0.2368, 0.5, 0.1728, 0.5, 0.167, 0.4025, 0.59, 0.7461, 0.5459, 0.6419, 0.554, 0.6121, 0.6059, 0.6934, 0.2136, 0.3087, 0.2313, 0.4025, 0.167, 0.4025, 0.1485, 0.3087, 0.6307, 0.8416, 0.59, 0.7461, 0.6059, 0.6934, 0.6537, 0.7664, 0.1795, 0.2222, 0.2136, 0.3087, 0.1485, 0.3087, 0.1177, 0.2222, 0.6664, 0.9424, 0.6307, 0.8416, 0.6537, 0.7664, 0.6956, 0.8498, 0.554, 0.6121, 0.5, 0.5, 0.56, 0.5781, 0.5, 0.5, 0.554, 0.6071, 0.56, 0.5729, 0.8324, 0.4025, 0.8383, 0.5, 0.7598, 0.5, 0.7516, 0.4025, 0.6059, 0.6934, 0.554, 0.6121, 0.56, 0.5781, 0.6176, 0.6332, 0.814, 0.3087, 0.8324, 0.4025, 0.7516, 0.4025, 0.7371, 0.3087, 0.6537, 0.7664, 0.6059, 0.6934, 0.6176, 0.6332, 0.6708, 0.6822, 0.7831, 0.2222, 0.814, 0.3087, 0.7371, 0.3087, 0.7066, 0.2222, 0.6956, 0.8498, 0.6537, 0.7664, 0.6708, 0.6822, 0.7174, 0.7404, 0.6956, 0.8472, 0.73, 0.9254, 0.7556, 0.8104, 0.7174, 0.7385, 0.73, 0.928, 0.6956, 0.8498, 0.7174, 0.7404, 0.7556, 0.816, 0.6537, 0.7647, 0.6956, 0.8472, 0.7174, 0.7385, 0.6708, 0.6805, 0.8164, 0.6913, 0.7848, 0.7778, 0.7103, 0.7778, 0.7398, 0.6913, 0.6059, 0.691, 0.6537, 0.7647, 0.6708, 0.6805, 0.6176, 0.6307, 0.1676, 0.5975, 0.151, 0.6913, 0.07438, 0.6913, 0.08631, 0.5975, 0.554, 0.6071, 0.6059, 0.691, 0.6176, 0.6307, 0.56, 0.5729, 0.1728, 0.5, 0.1676, 0.5975, 0.08631, 0.5975, 0.09436, 0.5, 0.7103, 0.7778, 0.66, 0.8536, 0.583, 0.8536, 0.6195, 0.7778, 0.6708, 0.6805, 0.7174, 0.7385, 0.7308, 0.6232, 0.6813, 0.5909, 0.7398, 0.6913, 0.7103, 0.7778, 0.6195, 0.7778, 0.6446, 0.6913, 0.6176, 0.6307, 0.6708, 0.6805, 0.6813, 0.5909, 0.6249, 0.5658, 0.7518, 0.5975, 0.7398, 0.6913, 0.6446, 0.6913, 0.6473, 0.5975, 0.56, 0.5729, 0.6176, 0.6307, 0.6249, 0.5658, 0.5637, 0.5358, 0.7598, 0.5, 0.7518, 0.5975, 0.6473, 0.5975, 0.6495, 0.5, 0.56, 0.5781, 0.5, 0.5, 0.5637, 0.5412, 0.5, 0.5, 0.56, 0.5729, 0.5637, 0.5358, 0.7516, 0.4025, 0.7598, 0.5, 0.6495, 0.5, 0.6488, 0.4025, 0.6176, 0.6332, 0.56, 0.5781, 0.5637, 0.5412, 0.6249, 0.5684, 0.7371, 0.3087, 0.7516, 0.4025, 0.6488, 0.4025, 0.641, 0.3087, 0.6708, 0.6822, 0.6176, 0.6332, 0.6249, 0.5684, 0.6813, 0.5928, 0.7066, 0.2222, 0.7371, 0.3087, 0.641, 0.3087, 0.618, 0.2222, 0.7174, 0.7404, 0.6708, 0.6822, 0.6813, 0.5928, 0.7308, 0.6247, 0.6587, 0.1464, 0.7066, 0.2222, 0.618, 0.2222, 0.582, 0.1464, 0.6488, 0.4025, 0.6495, 0.5, 0.5, 0.5, 0.5001, 0.4025, 0.6249, 0.5684, 0.5637, 0.5412, 0.5649, 0.5027, 0.6273, 0.5013, 0.641, 0.3087, 0.6488, 0.4025, 0.5001, 0.4025, 0.5001, 0.3087, 0.6813, 0.5928, 0.6249, 0.5684, 0.6273, 0.5013, 0.6849, 0.501, 0.618, 0.2222, 0.641, 0.3087, 0.5001, 0.3087, 0.4999, 0.2222, 0.7308, 0.6247, 0.6813, 0.5928, 0.6849, 0.501, 0.7353, 0.5006, 0.582, 0.1464, 0.618, 0.2222, 0.4999, 0.2222, 0.4996, 0.1464, 0.6195, 0.7778, 0.583, 0.8536, 0.5004, 0.8536, 0.5001, 0.7778, 0.6813, 0.5909, 0.7308, 0.6232, 0.7353, 0.4994, 0.6849, 0.499, 0.6446, 0.6913, 0.6195, 0.7778, 0.5001, 0.7778, 0.4999, 0.6913, 0.6249, 0.5658, 0.6813, 0.5909, 0.6849, 0.499, 0.6273, 0.4987, 0.6473, 0.5975, 0.6446, 0.6913, 0.4999, 0.6913, 0.4999, 0.5975, 0.5637, 0.5358, 0.6249, 0.5658, 0.6273, 0.4987, 0.5649, 0.4973, 0.6495, 0.5, 0.6473, 0.5975, 0.4999, 0.5975, 0.5, 0.5, 0.5637, 0.5412, 0.5, 0.5, 0.5649, 0.5027, 0.5, 0.5, 0.5637, 0.5358, 0.5649, 0.4973, 0.6849, 0.499, 0.7353, 0.4994, 0.7308, 0.3753, 0.6813, 0.4072, 0.4999, 0.6913, 0.5001, 0.7778, 0.3815, 0.7778, 0.3532, 0.6913, 0.6273, 0.4987, 0.6849, 0.499, 0.6813, 0.4072, 0.6249, 0.4316, 0.4999, 0.5975, 0.4999, 0.6913, 0.3532, 0.6913, 0.3477, 0.5975, 0.5649, 0.4973, 0.6273, 0.4987, 0.6249, 0.4316, 0.5637, 0.4588, 0.5, 0.5, 0.4999, 0.5975, 0.3477, 0.5975, 0.3475, 0.5, 0.5649, 0.5027, 0.5, 0.5, 0.5637, 0.4642, 0.5, 0.5, 0.5649, 0.4973, 0.5637, 0.4588, 0.5001, 0.4025, 0.5, 0.5, 0.3475, 0.5, 0.3464, 0.4025, 0.6273, 0.5013, 0.5649, 0.5027, 0.5637, 0.4642, 0.6249, 0.4342, 0.5001, 0.3087, 0.5001, 0.4025, 0.3464, 0.4025, 0.3552, 0.3087, 0.6849, 0.501, 0.6273, 0.5013, 0.6249, 0.4342, 0.6813, 0.4091, 0.4999, 0.2222, 0.5001, 0.3087, 0.3552, 0.3087, 0.3808, 0.2222, 0.7353, 0.5006, 0.6849, 0.501, 0.6813, 0.4091, 0.7308, 0.3768, 0.4996, 0.1464, 0.4999, 0.2222, 0.3808, 0.2222, 0.417, 0.1464, 0.5001, 0.7778, 0.5004, 0.8536, 0.418, 0.8536, 0.3815, 0.7778, 0.6249, 0.4342, 0.5637, 0.4642, 0.56, 0.4271, 0.6176, 0.3693, 0.3552, 0.3087, 0.3464, 0.4025, 0.2472, 0.4025, 0.2626, 0.3087, 0.6813, 0.4091, 0.6249, 0.4342, 0.6176, 0.3693, 0.6708, 0.3195, 0.3808, 0.2222, 0.3552, 0.3087, 0.2626, 0.3087, 0.2913, 0.2222, 0.7308, 0.3768, 0.6813, 0.4091, 0.6708, 0.3195, 0.7174, 0.2615, 0.417, 0.1464, 0.3808, 0.2222, 0.2913, 0.2222, 0.3401, 0.1464, 0.3815, 0.7778, 0.418, 0.8536, 0.3413, 0.8536, 0.2905, 0.7778, 0.6813, 0.4072, 0.7308, 0.3753, 0.7174, 0.2597, 0.6708, 0.3178, 0.3532, 0.6913, 0.3815, 0.7778, 0.2905, 0.7778, 0.2605, 0.6913, 0.6249, 0.4316, 0.6813, 0.4072, 0.6708, 0.3178, 0.6176, 0.3668, 0.3477, 0.5975, 0.3532, 0.6913, 0.2605, 0.6913, 0.2507, 0.5975, 0.5637, 0.4588, 0.6249, 0.4316, 0.6176, 0.3668, 0.56, 0.4219, 0.3475, 0.5, 0.3477, 0.5975, 0.2507, 0.5975, 0.2507, 0.5, 0.5637, 0.4642, 0.5, 0.5, 0.56, 0.4271, 0.5, 0.5, 0.5637, 0.4588, 0.56, 0.4219, 0.3464, 0.4025, 0.3475, 0.5, 0.2507, 0.5, 0.2472, 0.4025, 0.2605, 0.6913, 0.2905, 0.7778, 0.2152, 0.7778, 0.1863, 0.6913, 0.6176, 0.3668, 0.6708, 0.3178, 0.6537, 0.2336, 0.6059, 0.3066, 0.2507, 0.5975, 0.2605, 0.6913, 0.1863, 0.6913, 0.1741, 0.5975, 0.56, 0.4219, 0.6176, 0.3668, 0.6059, 0.3066, 0.554, 0.3879, 0.2507, 0.5, 0.2507, 0.5975, 0.1741, 0.5975, 0.1713, 0.5, 0.56, 0.4271, 0.5, 0.5, 0.554, 0.3929, 0.5, 0.5, 0.56, 0.4219, 0.554, 0.3879, 0.2472, 0.4025, 0.2507, 0.5, 0.1713, 0.5, 0.1724, 0.4025, 0.6176, 0.3693, 0.56, 0.4271, 0.554, 0.3929, 0.6059, 0.309, 0.2626, 0.3087, 0.2472, 0.4025, 0.1724, 0.4025, 0.1877, 0.3087, 0.6708, 0.3195, 0.6176, 0.3693, 0.6059, 0.309, 0.6537, 0.2353, 0.2913, 0.2222, 0.2626, 0.3087, 0.1877, 0.3087, 0.2172, 0.2222, 0.7174, 0.2615, 0.6708, 0.3195, 0.6537, 0.2353, 0.6956, 0.1527, 0.7174, 0.2597, 0.7556, 0.1864, 0.73, 0.07504, 0.6956, 0.1505, 0.7556, 0.1852, 0.7174, 0.2615, 0.6956, 0.1527, 0.73, 0.07196, 0.6708, 0.3178, 0.7174, 0.2597, 0.6956, 0.1505, 0.6537, 0.2336, 0.1877, 0.3087, 0.1724, 0.4025, 0.1054, 0.4025, 0.1225, 0.3087, 0.6537, 0.2353, 0.6059, 0.309, 0.59, 0.2561, 0.6307, 0.1602, 0.2172, 0.2222, 0.1877, 0.3087, 0.1225, 0.3087, 0.1541, 0.2222, 0.6956, 0.1527, 0.6537, 0.2353, 0.6307, 0.1602, 0.6664, 0.05828, 0.6956, 0.1505, 0.73, 0.07504, 0.6956, -0.01975, 0.6664, 0.05781, 0.73, 0.07196, 0.6956, 0.1527, 0.6664, 0.05828, 0.6956, -0.02312, 0.6537, 0.2336, 0.6956, 0.1505, 0.6664, 0.05781, 0.6307, 0.1584, 0.1863, 0.6913, 0.2152, 0.7778, 0.1519, 0.7778, 0.122, 0.6913, 0.6059, 0.3066, 0.6537, 0.2336, 0.6307, 0.1584, 0.59, 0.2539, 0.1741, 0.5975, 0.1863, 0.6913, 0.122, 0.6913, 0.1084, 0.5975, 0.554, 0.3879, 0.6059, 0.3066, 0.59, 0.2539, 0.5459, 0.3581, 0.1713, 0.5, 0.1741, 0.5975, 0.1084, 0.5975, 0.104, 0.5, 0.554, 0.3929, 0.5, 0.5, 0.5459, 0.3627, 0.5, 0.5, 0.554, 0.3879, 0.5459, 0.3581, 0.1724, 0.4025, 0.1713, 0.5, 0.104, 0.5, 0.1054, 0.4025, 0.6059, 0.309, 0.554, 0.3929, 0.5459, 0.3627, 0.59, 0.2561, 0.59, 0.2539, 0.6307, 0.1584, 0.6027, 0.09593, 0.5707, 0.2111, 0.7738, 0.5975, 0.7875, 0.6913, 0.7348, 0.6913, 0.7213, 0.5975, 0.5459, 0.3581, 0.59, 0.2539, 0.5707, 0.2111, 0.5361, 0.334, 0.7695, 0.5, 0.7738, 0.5975, 0.7213, 0.5975, 0.7168, 0.5, 0.5459, 0.3627, 0.5, 0.5, 0.5361, 0.3379, 0.5, 0.5, 0.5459, 0.3581, 0.5361, 0.334, 0.7708, 0.4025, 0.7695, 0.5, 0.7168, 0.5, 0.72, 0.4025, 0.59, 0.2561, 0.5459, 0.3627, 0.5361, 0.3379, 0.5707, 0.213, 0.7879, 0.3087, 0.7708, 0.4025, 0.72, 0.4025, 0.7355, 0.3087, 0.6307, 0.1602, 0.59, 0.2561, 0.5707, 0.213, 0.6027, 0.09708, 0.8196, 0.2222, 0.7879, 0.3087, 0.7355, 0.3087, 0.7683, 0.2222, 0.6664, 0.05828, 0.6307, 0.1602, 0.6027, 0.09708, 0.6307, -0.01725, 0.6664, 0.05781, 0.6956, -0.01975, 0.6537, -0.09685, 0.6307, -0.01439, 0.6956, 0.9769, 0.6664, 1.058, 0.6307, 0.9827, 0.6537, 0.903, 0.6307, 0.1584, 0.6664, 0.05781, 0.6307, -0.01439, 0.6027, 0.09593, 0.7875, 0.6913, 0.8173, 0.7778, 0.7681, 0.7778, 0.7348, 0.6913, 0.6537, 0.2222, 0.6708, 0.3087, 0.6176, 0.3087, 0.6059, 0.2222, 0.6307, 0.9827, 0.6027, 1.097, 0.5707, 1.048, 0.59, 0.9301, 0.6307, 0.9856, 0.6537, 0.9031, 0.6059, 0.8443, 0.59, 0.936, 0.6537, 0.903, 0.6307, 0.9827, 0.59, 0.9301, 0.6059, 0.846, 0.6027, 0.09593, 0.6307, -0.01439, 0.59, -0.06404, 0.5707, 0.05191, 0.6708, 0.6913, 0.6537, 0.7778, 0.6059, 0.7778, 0.6176, 0.6913, 0.5707, 0.2111, 0.6027, 0.09593, 0.5707, 0.05191, 0.5487, 0.1797, 0.6813, 0.5975, 0.6708, 0.6913, 0.6176, 0.6913, 0.6249, 0.5975, 0.5361, 0.334, 0.5707, 0.2111, 0.5487, 0.1797, 0.5248, 0.3164, 0.6849, 0.5, 0.6813, 0.5975, 0.6249, 0.5975, 0.6273, 0.5, 0.5361, 0.3379, 0.5, 0.5, 0.5248, 0.3193, 0.5, 0.5, 0.5361, 0.334, 0.5248, 0.3164, 0.6813, 0.4025, 0.6849, 0.5, 0.6273, 0.5, 0.6249, 0.4025, 0.5707, 0.213, 0.5361, 0.3379, 0.5248, 0.3193, 0.5487, 0.181, 0.6708, 0.3087, 0.6813, 0.4025, 0.6249, 0.4025, 0.6176, 0.3087, 0.6027, 0.09708, 0.5707, 0.213, 0.5487, 0.181, 0.5707, 0.04846, 0.5248, 0.3164, 0.5487, 0.1797, 0.5248, 0.1605, 0.5127, 0.306, 0.6273, 0.5, 0.6249, 0.5975, 0.5637, 0.5975, 0.5649, 0.5, 0.5248, 0.3193, 0.5, 0.5, 0.5127, 0.3076, 0.5, 0.5, 0.5248, 0.3164, 0.5127, 0.306, 0.6249, 0.4025, 0.6273, 0.5, 0.5649, 0.5, 0.5637, 0.4025, 0.5487, 0.181, 0.5248, 0.3193, 0.5127, 0.3076, 0.5248, 0.1611, 0.6176, 0.3087, 0.6249, 0.4025, 0.5637, 0.4025, 0.56, 0.3087, 0.5707, 0.04846, 0.5487, 0.181, 0.5248, 0.1611, 0.5361, 0.0188, 0.6059, 0.2222, 0.6176, 0.3087, 0.56, 0.3087, 0.554, 0.2222, 0.59, 0.9301, 0.5707, 1.048, 0.5361, 1.019, 0.5459, 0.9027, 0.59, 0.936, 0.6059, 0.8443, 0.554, 0.815, 0.5459, 0.9083, 0.6059, 0.846, 0.59, 0.9301, 0.5459, 0.9027, 0.554, 0.8201, 0.5707, 0.05191, 0.59, -0.06404, 0.5459, -0.09167, 0.5361, 0.02816, 0.6176, 0.6913, 0.6059, 0.7778, 0.554, 0.7778, 0.56, 0.6913, 0.5487, 0.1797, 0.5707, 0.05191, 0.5361, 0.02816, 0.5248, 0.1605, 0.6249, 0.5975, 0.6176, 0.6913, 0.56, 0.6913, 0.5637, 0.5975, 0.5459, 0.9027, 0.5361, 1.019, 0.5, 1.01, 0.5, 0.8971, 0.5459, 0.9083, 0.554, 0.815, 0.5, 0.8072, 0.5, 0.9024, 0.554, 0.8201, 0.5459, 0.9027, 0.5, 0.8971, 0.5, 0.8147, 0.5361, 0.02816, 0.5459, -0.09167, 0.5, -0.09763, 0.5, 0.02225, 0.56, 0.6913, 0.554, 0.7778, 0.5, 0.7778, 0.5, 0.6913, 0.5248, 0.1605, 0.5361, 0.02816, 0.5, 0.02225, 0.5, 0.1549, 0.5637, 0.5975, 0.56, 0.6913, 0.5, 0.6913, 0.5, 0.5975, 0.5127, 0.306, 0.5248, 0.1605, 0.5, 0.1549, 0.5, 0.3031, 0.5649, 0.5, 0.5637, 0.5975, 0.5, 0.5975, 0.5, 0.5, 0.5127, 0.3076, 0.5, 0.5, 0.5, 0.3031, 0.5, 0.5, 0.5127, 0.306, 0.5, 0.3031, 0.5637, 0.4025, 0.5649, 0.5, 0.5, 0.5, 0.5, 0.4025, 0.5248, 0.1611, 0.5127, 0.3076, 0.5, 0.3031, 0.5, 0.1545, 0.56, 0.3087, 0.5637, 0.4025, 0.5, 0.4025, 0.5, 0.3087, 0.5361, 0.0188, 0.5248, 0.1611, 0.5, 0.1545, 0.5, 0.01045, 0.554, 0.2222, 0.56, 0.3087, 0.5, 0.3087, 0.5, 0.2222, 0.5, 0.5, 0.5, 0.5975, 0.4363, 0.5975, 0.4351, 0.5, 0.5, 0.3031, 0.5, 0.5, 0.4873, 0.306, 0.5, 0.5, 0.5, 0.3031, 0.4873, 0.3076, 0.5, 0.4025, 0.5, 0.5, 0.4351, 0.5, 0.4363, 0.4025, 0.5, 0.1545, 0.5, 0.3031, 0.4873, 0.306, 0.4752, 0.1604, 0.5, 0.3087, 0.5, 0.4025, 0.4363, 0.4025, 0.44, 0.3087, 0.5, 0.01045, 0.5, 0.1545, 0.4752, 0.1604, 0.4639, 0.0212, 0.5, 0.2222, 0.5, 0.3087, 0.44, 0.3087, 0.446, 0.2222, 0.5, 0.8971, 0.5, 1.01, 0.4639, 1.021, 0.4541, 0.9091, 0.5, 0.9024, 0.5, 0.8072, 0.446, 0.818, 0.4541, 0.9154, 0.5, 0.8147, 0.5, 0.8971, 0.4541, 0.9091, 0.446, 0.8239, 0.5, 0.02225, 0.5, -0.09763, 0.4541, -0.0846, 0.4639, 0.03134, 0.5, 0.6913, 0.5, 0.7778, 0.446, 0.7778, 0.44, 0.6913, 0.5, 0.1549, 0.5, 0.02225, 0.4639, 0.03134, 0.4752, 0.1616, 0.5, 0.5975, 0.5, 0.6913, 0.44, 0.6913, 0.4363, 0.5975, 0.5, 0.3031, 0.5, 0.1549, 0.4752, 0.1616, 0.4873, 0.3076, 0.4541, 0.9154, 0.446, 0.818, 0.3941, 0.8459, 0.41, 0.9433, 0.446, 0.8239, 0.4541, 0.9091, 0.41, 0.9377, 0.3941, 0.8495, 0.4639, 0.03134, 0.4541, -0.0846, 0.41, -0.05667, 0.4293, 0.05537, 0.44, 0.6913, 0.446, 0.7778, 0.3941, 0.7778, 0.3824, 0.6913, 0.4752, 0.1616, 0.4639, 0.03134, 0.4293, 0.05537, 0.4513, 0.1811, 0.4363, 0.5975, 0.44, 0.6913, 0.3824, 0.6913, 0.3751, 0.5975, 0.4873, 0.3076, 0.4752, 0.1616, 0.4513, 0.1811, 0.4752, 0.3193, 0.4351, 0.5, 0.4363, 0.5975, 0.3751, 0.5975, 0.3727, 0.5, 0.4873, 0.306, 0.5, 0.5, 0.4752, 0.3164, 0.5, 0.5, 0.4873, 0.3076, 0.4752, 0.3193, 0.4363, 0.4025, 0.4351, 0.5, 0.3727, 0.5, 0.3751, 0.4025, 0.4752, 0.1604, 0.4873, 0.306, 0.4752, 0.3164, 0.4513, 0.1796, 0.44, 0.3087, 0.4363, 0.4025, 0.3751, 0.4025, 0.3824, 0.3087, 0.4639, 0.0212, 0.4752, 0.1604, 0.4513, 0.1796, 0.4293, 0.05195, 0.446, 0.2222, 0.44, 0.3087, 0.3824, 0.3087, 0.3941, 0.2222, 0.4541, 0.9091, 0.4639, 1.021, 0.4293, 1.052, 0.41, 0.9377, 0.4752, 0.3164, 0.5, 0.5, 0.4639, 0.334, 0.5, 0.5, 0.4752, 0.3193, 0.4639, 0.3379, 0.3751, 0.4025, 0.3727, 0.5, 0.3151, 0.5, 0.3187, 0.4025, 0.4513, 0.1796, 0.4752, 0.3164, 0.4639, 0.334, 0.4293, 0.2111, 0.3824, 0.3087, 0.3751, 0.4025, 0.3187, 0.4025, 0.3292, 0.3087, 0.4293, 0.05195, 0.4513, 0.1796, 0.4293, 0.2111, 0.3973, 0.09629, 0.3941, 0.2222, 0.3824, 0.3087, 0.3292, 0.3087, 0.3463, 0.2222, 0.41, 0.9377, 0.4293, 1.052, 0.3973, 1.096, 0.3693, 0.9855, 0.41, 0.9433, 0.3941, 0.8459, 0.3463, 0.9033, 0.3693, 0.9902, 0.3941, 0.8495, 0.41, 0.9377, 0.3693, 0.9855, 0.3463, 0.9015, 0.4293, 0.05537, 0.41, -0.05667, 0.3693, -0.009795, 0.3973, 0.09834, 0.3824, 0.6913, 0.3941, 0.7778, 0.3463, 0.7778, 0.3292, 0.6913, 0.4513, 0.1811, 0.4293, 0.05537, 0.3973, 0.09834, 0.4293, 0.213, 0.3751, 0.5975, 0.3824, 0.6913, 0.3292, 0.6913, 0.3187, 0.5975, 0.4752, 0.3193, 0.4513, 0.1811, 0.4293, 0.213, 0.4639, 0.3379, 0.3727, 0.5, 0.3751, 0.5975, 0.3187, 0.5975, 0.3151, 0.5, 0.3463, 0.9015, 0.3693, 0.9855, 0.3336, 1.057, 0.3044, 0.9776, 0.3973, 0.09834, 0.3693, -0.009795, 0.3336, 0.05918, 0.3693, 0.1602, 0.7347, 0.6913, 0.7672, 0.7778, 0.8178, 0.7778, 0.7862, 0.6913, 0.4293, 0.213, 0.3973, 0.09834, 0.3693, 0.1602, 0.41, 0.2561, 0.7189, 0.5975, 0.7347, 0.6913, 0.7862, 0.6913, 0.7696, 0.5975, 0.4639, 0.3379, 0.4293, 0.213, 0.41, 0.2561, 0.4541, 0.3627, 0.7123, 0.5, 0.7189, 0.5975, 0.7696, 0.5975, 0.7629, 0.5, 0.4639, 0.334, 0.5, 0.5, 0.4541, 0.3581, 0.5, 0.5, 0.4639, 0.3379, 0.4541, 0.3627, 0.7173, 0.4025, 0.7123, 0.5, 0.7629, 0.5, 0.768, 0.4025, 0.4293, 0.2111, 0.4639, 0.334, 0.4541, 0.3581, 0.41, 0.2539, 0.7341, 0.3087, 0.7173, 0.4025, 0.768, 0.4025, 0.7863, 0.3087, 0.3973, 0.09629, 0.4293, 0.2111, 0.41, 0.2539, 0.3693, 0.1584, 0.7684, 0.2222, 0.7341, 0.3087, 0.7863, 0.3087, 0.8205, 0.2222, 0.3693, 0.9855, 0.3973, 1.096, 0.3693, 1.158, 0.3336, 1.057, 0.3693, 0.9902, 0.3463, 0.9033, 0.3044, 0.9817, 0.3336, 1.059, 0.768, 0.4025, 0.7629, 0.5, 0.8257, 0.5, 0.8323, 0.4025, 0.41, 0.2539, 0.4541, 0.3581, 0.446, 0.3879, 0.3941, 0.3066, 0.7863, 0.3087, 0.768, 0.4025, 0.8323, 0.4025, 0.8504, 0.3087, 0.3693, 0.1584, 0.41, 0.2539, 0.3941, 0.3066, 0.3463, 0.2336, 0.8205, 0.2222, 0.7863, 0.3087, 0.8504, 0.3087, 0.8839, 0.2222, 0.3336, 0.05745, 0.3693, 0.1584, 0.3463, 0.2336, 0.3044, 0.1502, 0.3336, 0.05918, 0.3044, -0.01833, 0.27, 0.07693, 0.3044, 0.1528, 0.3044, 0.9776, 0.3336, 1.057, 0.3044, 1.15, 0.27, 1.072, 0.3693, 0.1602, 0.3336, 0.05918, 0.3044, 0.1528, 0.3463, 0.2353, 0.7862, 0.6913, 0.8178, 0.7778, 0.8805, 0.7778, 0.8491, 0.6913, 0.41, 0.2561, 0.3693, 0.1602, 0.3463, 0.2353, 0.3941, 0.309, 0.7696, 0.5975, 0.7862, 0.6913, 0.8491, 0.6913, 0.8341, 0.5975, 0.4541, 0.3627, 0.41, 0.2561, 0.3941, 0.309, 0.446, 0.3929, 0.7629, 0.5, 0.7696, 0.5975, 0.8341, 0.5975, 0.8257, 0.5, 0.4541, 0.3581, 0.5, 0.5, 0.446, 0.3879, 0.5, 0.5, 0.4541, 0.3627, 0.446, 0.3929, 0.3463, 0.2353, 0.3044, 0.1528, 0.2826, 0.2615, 0.3292, 0.3195, 0.1837, 0.6913, 0.2151, 0.7778, 0.2897, 0.7778, 0.2597, 0.6913, 0.3941, 0.309, 0.3463, 0.2353, 0.3292, 0.3195, 0.3824, 0.3693, 0.1687, 0.5975, 0.1837, 0.6913, 0.2597, 0.6913, 0.2449, 0.5975, 0.446, 0.3929, 0.3941, 0.309, 0.3824, 0.3693, 0.44, 0.4271, 0.8257, 0.5, 0.8341, 0.5975, 0.9104, 0.5975, 0.9102, 0.5, 0.446, 0.3879, 0.5, 0.5, 0.44, 0.4219, 0.5, 0.5, 0.446, 0.3929, 0.44, 0.4271, 0.8323, 0.4025, 0.8257, 0.5, 0.9102, 0.5, 0.9135, 0.4025, 0.3941, 0.3066, 0.446, 0.3879, 0.44, 0.4219, 0.3824, 0.3668, 0.1849, 0.3087, 0.1668, 0.4025, 0.248, 0.4025, 0.2627, 0.3087, 0.3463, 0.2336, 0.3941, 0.3066, 0.3824, 0.3668, 0.3292, 0.3178, 0.2185, 0.2222, 0.1849, 0.3087, 0.2627, 0.3087, 0.2936, 0.2222, 0.3044, 0.1502, 0.3463, 0.2336, 0.3292, 0.3178, 0.2826, 0.2596, 0.3044, 0.1528, 0.27, 0.07693, 0.2444, 0.1898, 0.2826, 0.2615, 0.27, 0.07182, 0.3044, 0.1502, 0.2826, 0.2596, 0.2444, 0.184, 0.2627, 0.3087, 0.248, 0.4025, 0.3461, 0.4025, 0.3581, 0.3087, 0.3292, 0.3178, 0.3824, 0.3668, 0.3751, 0.4316, 0.3187, 0.4072, 0.2936, 0.2222, 0.2627, 0.3087, 0.3581, 0.3087, 0.382, 0.2222, 0.2826, 0.2596, 0.3292, 0.3178, 0.3187, 0.4072, 0.2692, 0.3753, 0.3413, 0.1464, 0.2936, 0.2222, 0.382, 0.2222, 0.418, 0.1464, 0.2897, 0.7778, 0.34, 0.8536, 0.417, 0.8536, 0.3805, 0.7778, 0.3292, 0.3195, 0.2826, 0.2615, 0.2692, 0.3768, 0.3187, 0.4091, 0.2597, 0.6913, 0.2897, 0.7778, 0.3805, 0.7778, 0.3553, 0.6913, 0.3824, 0.3693, 0.3292, 0.3195, 0.3187, 0.4091, 0.3751, 0.4342, 0.2449, 0.5975, 0.2597, 0.6913, 0.3553, 0.6913, 0.3532, 0.5975, 0.44, 0.4271, 0.3824, 0.3693, 0.3751, 0.4342, 0.4363, 0.4642, 0.2447, 0.5, 0.2449, 0.5975, 0.3532, 0.5975, 0.3522, 0.5, 0.44, 0.4219, 0.5, 0.5, 0.4363, 0.4588, 0.5, 0.5, 0.44, 0.4271, 0.4363, 0.4642, 0.248, 0.4025, 0.2447, 0.5, 0.3522, 0.5, 0.3461, 0.4025, 0.3824, 0.3668, 0.44, 0.4219, 0.4363, 0.4588, 0.3751, 0.4316, 0.3751, 0.4342, 0.3187, 0.4091, 0.3151, 0.501, 0.3727, 0.5013, 0.3532, 0.5975, 0.3553, 0.6913, 0.5001, 0.6913, 0.5001, 0.5975, 0.4363, 0.4642, 0.3751, 0.4342, 0.3727, 0.5013, 0.4351, 0.5027, 0.3522, 0.5, 0.3532, 0.5975, 0.5001, 0.5975, 0.5, 0.5, 0.4363, 0.4588, 0.5, 0.5, 0.4351, 0.4973, 0.5, 0.5, 0.4363, 0.4642, 0.4351, 0.5027, 0.3461, 0.4025, 0.3522, 0.5, 0.5, 0.5, 0.4999, 0.4025, 0.3751, 0.4316, 0.4363, 0.4588, 0.4351, 0.4973, 0.3727, 0.4987, 0.3581, 0.3087, 0.3461, 0.4025, 0.4999, 0.4025, 0.4999, 0.3087, 0.3187, 0.4072, 0.3751, 0.4316, 0.3727, 0.4987, 0.3151, 0.499, 0.382, 0.2222, 0.3581, 0.3087, 0.4999, 0.3087, 0.5001, 0.2222, 0.2692, 0.3753, 0.3187, 0.4072, 0.3151, 0.499, 0.2647, 0.4994, 0.418, 0.1464, 0.382, 0.2222, 0.5001, 0.2222, 0.5004, 0.1464, 0.3805, 0.7778, 0.417, 0.8536, 0.4996, 0.8536, 0.4999, 0.7778, 0.3187, 0.4091, 0.2692, 0.3768, 0.2647, 0.5006, 0.3151, 0.501, 0.3553, 0.6913, 0.3805, 0.7778, 0.4999, 0.7778, 0.5001, 0.6913])
me_sphere_001.use_remesh_preserve_volume = False
me_sphere_001.use_remesh_preserve_attributes = False
me_sphere_001.use_mirror_vertex_groups = False
me_sphere_001.update()

# ---- objects
ob_sphere = bpy.data.objects.new('Sphere', me_sphere_001)
ob_lamp = bpy.data.objects.new('Lamp', light_lamp)
ob_camera = bpy.data.objects.new('Camera', cam_camera)

# ---- transforms, parenting, visibility, modifiers, constraints
ob_sphere.location = (0.0, 0.0, 0.0)
ob_sphere.rotation_euler = (1.571, 0.0, 0.0)
ob_sphere.lineart.crease_threshold = 0.0
ob_lamp.location = (4.076, 1.005, 5.904)
ob_lamp.rotation_euler = (0.6503, 0.05522, 1.866)
ob_lamp.lock_rotations_4d = False
ob_lamp.empty_display_type = 'ARROWS'
ob_lamp.color = (0.0, 0.0, 0.0, 0.0)
ob_lamp.lineart.crease_threshold = 0.0
ob_camera.location = (7.481, -6.508, 5.344)
ob_camera.rotation_euler = (1.109, 0.01082, 0.8149)
ob_camera.lock_rotations_4d = False
ob_camera.empty_display_type = 'ARROWS'
ob_camera.color = (0.0, 0.0, 0.0, 0.0)
ob_camera.display_type = 'WIRE'
ob_camera.lineart.crease_threshold = 0.0

# ---- collection membership
col_collection_1.objects.link(ob_sphere)
col_collection_1.objects.link(ob_lamp)
col_collection_1.objects.link(ob_camera)

# ---- scene / render settings (as saved in the file)
scene.camera = ob_camera
scene.frame_start = 1; scene.frame_end = 250; scene.frame_set(0)
scene.render.engine = 'BLENDER_EEVEE_NEXT'
scene.render.resolution_percentage = 50
scene.render.dither_intensity = 0.0
scene.cycles.use_denoising = False
scene.cycles.samples = 128
scene.cycles.sampling_pattern = 'TABULATED_SOBOL'
scene.cycles.light_sampling_threshold = 0.0
scene.cycles.use_adaptive_sampling = False
scene.cycles.use_light_tree = False
scene.cycles.blur_glossy = 0.0
scene.cycles.sample_clamp_indirect = 0.0
scene.view_settings.view_transform = 'Standard'
bpy.context.view_layer.update()
